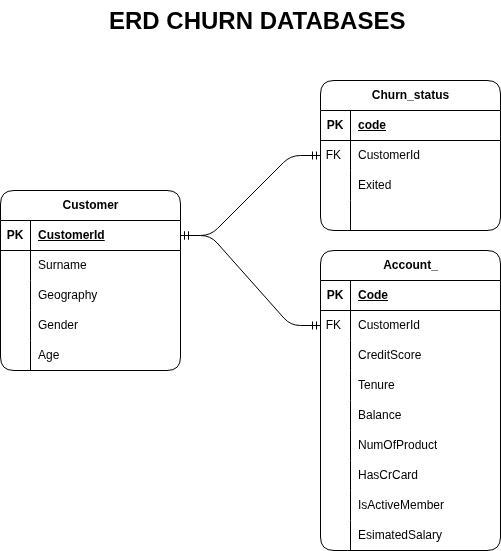

The diagram above was exported from draw.io. Its source (the exported page's mxGraphModel, read from the mxfile embedded in the PNG):
<mxGraphModel dx="826" dy="868" grid="1" gridSize="10" guides="1" tooltips="1" connect="1" arrows="1" fold="1" page="1" pageScale="1" pageWidth="600" pageHeight="600" background="#FFFFFF" math="0" shadow="0" adaptiveColors="auto">
  <root>
    <object label="" id="0">
      <mxCell />
    </object>
    <mxCell id="1" parent="0" />
    <mxCell id="2" value="Account_" style="shape=table;startSize=30;container=1;collapsible=1;childLayout=tableLayout;fixedRows=1;rowLines=0;fontStyle=1;align=center;resizeLast=1;html=1;rounded=1;" vertex="1" parent="1">
      <mxGeometry x="370" y="280" width="180" height="300" as="geometry" />
    </mxCell>
    <mxCell id="3" value="" style="shape=tableRow;horizontal=0;startSize=0;swimlaneHead=0;swimlaneBody=0;fillColor=none;collapsible=0;dropTarget=0;points=[[0,0.5],[1,0.5]];portConstraint=eastwest;top=0;left=0;right=0;bottom=1;rounded=1;" vertex="1" parent="2">
      <mxGeometry y="30" width="180" height="30" as="geometry" />
    </mxCell>
    <mxCell id="4" value="PK" style="shape=partialRectangle;connectable=0;fillColor=none;top=0;left=0;bottom=0;right=0;fontStyle=1;overflow=hidden;whiteSpace=wrap;html=1;rounded=1;" vertex="1" parent="3">
      <mxGeometry width="30" height="30" as="geometry">
        <mxRectangle width="30" height="30" as="alternateBounds" />
      </mxGeometry>
    </mxCell>
    <mxCell id="5" value="Code" style="shape=partialRectangle;connectable=0;fillColor=none;top=0;left=0;bottom=0;right=0;align=left;spacingLeft=6;fontStyle=5;overflow=hidden;whiteSpace=wrap;html=1;rounded=1;" vertex="1" parent="3">
      <mxGeometry x="30" width="150" height="30" as="geometry">
        <mxRectangle width="150" height="30" as="alternateBounds" />
      </mxGeometry>
    </mxCell>
    <mxCell id="6" value="" style="shape=tableRow;horizontal=0;startSize=0;swimlaneHead=0;swimlaneBody=0;fillColor=none;collapsible=0;dropTarget=0;points=[[0,0.5],[1,0.5]];portConstraint=eastwest;top=0;left=0;right=0;bottom=0;rounded=1;" vertex="1" parent="2">
      <mxGeometry y="60" width="180" height="30" as="geometry" />
    </mxCell>
    <mxCell id="7" value="FK&amp;nbsp;" style="shape=partialRectangle;connectable=0;fillColor=none;top=0;left=0;bottom=0;right=0;editable=1;overflow=hidden;whiteSpace=wrap;html=1;rounded=1;" vertex="1" parent="6">
      <mxGeometry width="30" height="30" as="geometry">
        <mxRectangle width="30" height="30" as="alternateBounds" />
      </mxGeometry>
    </mxCell>
    <mxCell id="8" value="CustomerId" style="shape=partialRectangle;connectable=0;fillColor=none;top=0;left=0;bottom=0;right=0;align=left;spacingLeft=6;overflow=hidden;whiteSpace=wrap;html=1;rounded=1;" vertex="1" parent="6">
      <mxGeometry x="30" width="150" height="30" as="geometry">
        <mxRectangle width="150" height="30" as="alternateBounds" />
      </mxGeometry>
    </mxCell>
    <mxCell id="30" value="" style="shape=tableRow;horizontal=0;startSize=0;swimlaneHead=0;swimlaneBody=0;fillColor=none;collapsible=0;dropTarget=0;points=[[0,0.5],[1,0.5]];portConstraint=eastwest;top=0;left=0;right=0;bottom=0;rounded=1;" vertex="1" parent="2">
      <mxGeometry y="90" width="180" height="30" as="geometry" />
    </mxCell>
    <mxCell id="31" value="" style="shape=partialRectangle;connectable=0;fillColor=none;top=0;left=0;bottom=0;right=0;editable=1;overflow=hidden;whiteSpace=wrap;html=1;rounded=1;" vertex="1" parent="30">
      <mxGeometry width="30" height="30" as="geometry">
        <mxRectangle width="30" height="30" as="alternateBounds" />
      </mxGeometry>
    </mxCell>
    <mxCell id="32" value="CreditScore" style="shape=partialRectangle;connectable=0;fillColor=none;top=0;left=0;bottom=0;right=0;align=left;spacingLeft=6;overflow=hidden;whiteSpace=wrap;html=1;rounded=1;" vertex="1" parent="30">
      <mxGeometry x="30" width="150" height="30" as="geometry">
        <mxRectangle width="150" height="30" as="alternateBounds" />
      </mxGeometry>
    </mxCell>
    <mxCell id="9" value="" style="shape=tableRow;horizontal=0;startSize=0;swimlaneHead=0;swimlaneBody=0;fillColor=none;collapsible=0;dropTarget=0;points=[[0,0.5],[1,0.5]];portConstraint=eastwest;top=0;left=0;right=0;bottom=0;rounded=1;" vertex="1" parent="2">
      <mxGeometry y="120" width="180" height="30" as="geometry" />
    </mxCell>
    <mxCell id="10" value="" style="shape=partialRectangle;connectable=0;fillColor=none;top=0;left=0;bottom=0;right=0;editable=1;overflow=hidden;whiteSpace=wrap;html=1;rounded=1;" vertex="1" parent="9">
      <mxGeometry width="30" height="30" as="geometry">
        <mxRectangle width="30" height="30" as="alternateBounds" />
      </mxGeometry>
    </mxCell>
    <mxCell id="11" value="Tenure" style="shape=partialRectangle;connectable=0;fillColor=none;top=0;left=0;bottom=0;right=0;align=left;spacingLeft=6;overflow=hidden;whiteSpace=wrap;html=1;rounded=1;" vertex="1" parent="9">
      <mxGeometry x="30" width="150" height="30" as="geometry">
        <mxRectangle width="150" height="30" as="alternateBounds" />
      </mxGeometry>
    </mxCell>
    <mxCell id="12" value="" style="shape=tableRow;horizontal=0;startSize=0;swimlaneHead=0;swimlaneBody=0;fillColor=none;collapsible=0;dropTarget=0;points=[[0,0.5],[1,0.5]];portConstraint=eastwest;top=0;left=0;right=0;bottom=0;rounded=1;" vertex="1" parent="2">
      <mxGeometry y="150" width="180" height="30" as="geometry" />
    </mxCell>
    <mxCell id="13" value="" style="shape=partialRectangle;connectable=0;fillColor=none;top=0;left=0;bottom=0;right=0;editable=1;overflow=hidden;whiteSpace=wrap;html=1;rounded=1;" vertex="1" parent="12">
      <mxGeometry width="30" height="30" as="geometry">
        <mxRectangle width="30" height="30" as="alternateBounds" />
      </mxGeometry>
    </mxCell>
    <mxCell id="14" value="Balance&amp;nbsp;" style="shape=partialRectangle;connectable=0;fillColor=none;top=0;left=0;bottom=0;right=0;align=left;spacingLeft=6;overflow=hidden;whiteSpace=wrap;html=1;rounded=1;" vertex="1" parent="12">
      <mxGeometry x="30" width="150" height="30" as="geometry">
        <mxRectangle width="150" height="30" as="alternateBounds" />
      </mxGeometry>
    </mxCell>
    <mxCell id="15" value="" style="shape=tableRow;horizontal=0;startSize=0;swimlaneHead=0;swimlaneBody=0;fillColor=none;collapsible=0;dropTarget=0;points=[[0,0.5],[1,0.5]];portConstraint=eastwest;top=0;left=0;right=0;bottom=0;rounded=1;" vertex="1" parent="2">
      <mxGeometry y="180" width="180" height="30" as="geometry" />
    </mxCell>
    <mxCell id="16" value="" style="shape=partialRectangle;connectable=0;fillColor=none;top=0;left=0;bottom=0;right=0;editable=1;overflow=hidden;whiteSpace=wrap;html=1;rounded=1;" vertex="1" parent="15">
      <mxGeometry width="30" height="30" as="geometry">
        <mxRectangle width="30" height="30" as="alternateBounds" />
      </mxGeometry>
    </mxCell>
    <mxCell id="17" value="NumOfProduct" style="shape=partialRectangle;connectable=0;fillColor=none;top=0;left=0;bottom=0;right=0;align=left;spacingLeft=6;overflow=hidden;whiteSpace=wrap;html=1;rounded=1;" vertex="1" parent="15">
      <mxGeometry x="30" width="150" height="30" as="geometry">
        <mxRectangle width="150" height="30" as="alternateBounds" />
      </mxGeometry>
    </mxCell>
    <mxCell id="18" value="" style="shape=tableRow;horizontal=0;startSize=0;swimlaneHead=0;swimlaneBody=0;fillColor=none;collapsible=0;dropTarget=0;points=[[0,0.5],[1,0.5]];portConstraint=eastwest;top=0;left=0;right=0;bottom=0;rounded=1;" vertex="1" parent="2">
      <mxGeometry y="210" width="180" height="30" as="geometry" />
    </mxCell>
    <mxCell id="19" value="" style="shape=partialRectangle;connectable=0;fillColor=none;top=0;left=0;bottom=0;right=0;editable=1;overflow=hidden;whiteSpace=wrap;html=1;rounded=1;" vertex="1" parent="18">
      <mxGeometry width="30" height="30" as="geometry">
        <mxRectangle width="30" height="30" as="alternateBounds" />
      </mxGeometry>
    </mxCell>
    <mxCell id="20" value="HasCrCard" style="shape=partialRectangle;connectable=0;fillColor=none;top=0;left=0;bottom=0;right=0;align=left;spacingLeft=6;overflow=hidden;whiteSpace=wrap;html=1;rounded=1;" vertex="1" parent="18">
      <mxGeometry x="30" width="150" height="30" as="geometry">
        <mxRectangle width="150" height="30" as="alternateBounds" />
      </mxGeometry>
    </mxCell>
    <mxCell id="21" value="" style="shape=tableRow;horizontal=0;startSize=0;swimlaneHead=0;swimlaneBody=0;fillColor=none;collapsible=0;dropTarget=0;points=[[0,0.5],[1,0.5]];portConstraint=eastwest;top=0;left=0;right=0;bottom=0;rounded=1;" vertex="1" parent="2">
      <mxGeometry y="240" width="180" height="30" as="geometry" />
    </mxCell>
    <mxCell id="22" value="" style="shape=partialRectangle;connectable=0;fillColor=none;top=0;left=0;bottom=0;right=0;editable=1;overflow=hidden;whiteSpace=wrap;html=1;rounded=1;" vertex="1" parent="21">
      <mxGeometry width="30" height="30" as="geometry">
        <mxRectangle width="30" height="30" as="alternateBounds" />
      </mxGeometry>
    </mxCell>
    <mxCell id="23" value="IsActiveMember" style="shape=partialRectangle;connectable=0;fillColor=none;top=0;left=0;bottom=0;right=0;align=left;spacingLeft=6;overflow=hidden;whiteSpace=wrap;html=1;rounded=1;" vertex="1" parent="21">
      <mxGeometry x="30" width="150" height="30" as="geometry">
        <mxRectangle width="150" height="30" as="alternateBounds" />
      </mxGeometry>
    </mxCell>
    <mxCell id="24" value="" style="shape=tableRow;horizontal=0;startSize=0;swimlaneHead=0;swimlaneBody=0;fillColor=none;collapsible=0;dropTarget=0;points=[[0,0.5],[1,0.5]];portConstraint=eastwest;top=0;left=0;right=0;bottom=0;rounded=1;" vertex="1" parent="2">
      <mxGeometry y="270" width="180" height="30" as="geometry" />
    </mxCell>
    <mxCell id="25" value="" style="shape=partialRectangle;connectable=0;fillColor=none;top=0;left=0;bottom=0;right=0;editable=1;overflow=hidden;whiteSpace=wrap;html=1;rounded=1;" vertex="1" parent="24">
      <mxGeometry width="30" height="30" as="geometry">
        <mxRectangle width="30" height="30" as="alternateBounds" />
      </mxGeometry>
    </mxCell>
    <mxCell id="26" value="EsimatedSalary" style="shape=partialRectangle;connectable=0;fillColor=none;top=0;left=0;bottom=0;right=0;align=left;spacingLeft=6;overflow=hidden;whiteSpace=wrap;html=1;rounded=1;" vertex="1" parent="24">
      <mxGeometry x="30" width="150" height="30" as="geometry">
        <mxRectangle width="150" height="30" as="alternateBounds" />
      </mxGeometry>
    </mxCell>
    <mxCell id="67" value="Churn_status" style="shape=table;startSize=30;container=1;collapsible=1;childLayout=tableLayout;fixedRows=1;rowLines=0;fontStyle=1;align=center;resizeLast=1;html=1;rounded=1;" vertex="1" parent="1">
      <mxGeometry x="370" y="110" width="180" height="150" as="geometry" />
    </mxCell>
    <mxCell id="68" value="" style="shape=tableRow;horizontal=0;startSize=0;swimlaneHead=0;swimlaneBody=0;fillColor=none;collapsible=0;dropTarget=0;points=[[0,0.5],[1,0.5]];portConstraint=eastwest;top=0;left=0;right=0;bottom=1;rounded=1;" vertex="1" parent="67">
      <mxGeometry y="30" width="180" height="30" as="geometry" />
    </mxCell>
    <mxCell id="69" value="PK" style="shape=partialRectangle;connectable=0;fillColor=none;top=0;left=0;bottom=0;right=0;fontStyle=1;overflow=hidden;whiteSpace=wrap;html=1;rounded=1;" vertex="1" parent="68">
      <mxGeometry width="30" height="30" as="geometry">
        <mxRectangle width="30" height="30" as="alternateBounds" />
      </mxGeometry>
    </mxCell>
    <mxCell id="70" value="code" style="shape=partialRectangle;connectable=0;fillColor=none;top=0;left=0;bottom=0;right=0;align=left;spacingLeft=6;fontStyle=5;overflow=hidden;whiteSpace=wrap;html=1;rounded=1;" vertex="1" parent="68">
      <mxGeometry x="30" width="150" height="30" as="geometry">
        <mxRectangle width="150" height="30" as="alternateBounds" />
      </mxGeometry>
    </mxCell>
    <mxCell id="71" value="" style="shape=tableRow;horizontal=0;startSize=0;swimlaneHead=0;swimlaneBody=0;fillColor=none;collapsible=0;dropTarget=0;points=[[0,0.5],[1,0.5]];portConstraint=eastwest;top=0;left=0;right=0;bottom=0;rounded=1;" vertex="1" parent="67">
      <mxGeometry y="60" width="180" height="30" as="geometry" />
    </mxCell>
    <mxCell id="72" value="FK&amp;nbsp;" style="shape=partialRectangle;connectable=0;fillColor=none;top=0;left=0;bottom=0;right=0;editable=1;overflow=hidden;whiteSpace=wrap;html=1;rounded=1;" vertex="1" parent="71">
      <mxGeometry width="30" height="30" as="geometry">
        <mxRectangle width="30" height="30" as="alternateBounds" />
      </mxGeometry>
    </mxCell>
    <mxCell id="73" value="CustomerId" style="shape=partialRectangle;connectable=0;fillColor=none;top=0;left=0;bottom=0;right=0;align=left;spacingLeft=6;overflow=hidden;whiteSpace=wrap;html=1;rounded=1;" vertex="1" parent="71">
      <mxGeometry x="30" width="150" height="30" as="geometry">
        <mxRectangle width="150" height="30" as="alternateBounds" />
      </mxGeometry>
    </mxCell>
    <mxCell id="74" value="" style="shape=tableRow;horizontal=0;startSize=0;swimlaneHead=0;swimlaneBody=0;fillColor=none;collapsible=0;dropTarget=0;points=[[0,0.5],[1,0.5]];portConstraint=eastwest;top=0;left=0;right=0;bottom=0;rounded=1;" vertex="1" parent="67">
      <mxGeometry y="90" width="180" height="30" as="geometry" />
    </mxCell>
    <mxCell id="75" value="" style="shape=partialRectangle;connectable=0;fillColor=none;top=0;left=0;bottom=0;right=0;editable=1;overflow=hidden;whiteSpace=wrap;html=1;rounded=1;" vertex="1" parent="74">
      <mxGeometry width="30" height="30" as="geometry">
        <mxRectangle width="30" height="30" as="alternateBounds" />
      </mxGeometry>
    </mxCell>
    <mxCell id="76" value="Exited" style="shape=partialRectangle;connectable=0;fillColor=none;top=0;left=0;bottom=0;right=0;align=left;spacingLeft=6;overflow=hidden;whiteSpace=wrap;html=1;rounded=1;" vertex="1" parent="74">
      <mxGeometry x="30" width="150" height="30" as="geometry">
        <mxRectangle width="150" height="30" as="alternateBounds" />
      </mxGeometry>
    </mxCell>
    <mxCell id="77" value="" style="shape=tableRow;horizontal=0;startSize=0;swimlaneHead=0;swimlaneBody=0;fillColor=none;collapsible=0;dropTarget=0;points=[[0,0.5],[1,0.5]];portConstraint=eastwest;top=0;left=0;right=0;bottom=0;rounded=1;" vertex="1" parent="67">
      <mxGeometry y="120" width="180" height="30" as="geometry" />
    </mxCell>
    <mxCell id="78" value="" style="shape=partialRectangle;connectable=0;fillColor=none;top=0;left=0;bottom=0;right=0;editable=1;overflow=hidden;whiteSpace=wrap;html=1;rounded=1;" vertex="1" parent="77">
      <mxGeometry width="30" height="30" as="geometry">
        <mxRectangle width="30" height="30" as="alternateBounds" />
      </mxGeometry>
    </mxCell>
    <mxCell id="79" value="" style="shape=partialRectangle;connectable=0;fillColor=none;top=0;left=0;bottom=0;right=0;align=left;spacingLeft=6;overflow=hidden;whiteSpace=wrap;html=1;rounded=1;" vertex="1" parent="77">
      <mxGeometry x="30" width="150" height="30" as="geometry">
        <mxRectangle width="150" height="30" as="alternateBounds" />
      </mxGeometry>
    </mxCell>
    <mxCell id="80" value="Customer" style="shape=table;startSize=30;container=1;collapsible=1;childLayout=tableLayout;fixedRows=1;rowLines=0;fontStyle=1;align=center;resizeLast=1;html=1;rounded=1;gradientColor=none;" vertex="1" parent="1">
      <mxGeometry x="50" y="220" width="180" height="180" as="geometry" />
    </mxCell>
    <mxCell id="81" value="" style="shape=tableRow;horizontal=0;startSize=0;swimlaneHead=0;swimlaneBody=0;fillColor=none;collapsible=0;dropTarget=0;points=[[0,0.5],[1,0.5]];portConstraint=eastwest;top=0;left=0;right=0;bottom=1;rounded=1;" vertex="1" parent="80">
      <mxGeometry y="30" width="180" height="30" as="geometry" />
    </mxCell>
    <mxCell id="82" value="PK" style="shape=partialRectangle;connectable=0;fillColor=none;top=0;left=0;bottom=0;right=0;fontStyle=1;overflow=hidden;whiteSpace=wrap;html=1;rounded=1;" vertex="1" parent="81">
      <mxGeometry width="30" height="30" as="geometry">
        <mxRectangle width="30" height="30" as="alternateBounds" />
      </mxGeometry>
    </mxCell>
    <mxCell id="83" value="CustomerId" style="shape=partialRectangle;connectable=0;fillColor=none;top=0;left=0;bottom=0;right=0;align=left;spacingLeft=6;fontStyle=5;overflow=hidden;whiteSpace=wrap;html=1;rounded=1;" vertex="1" parent="81">
      <mxGeometry x="30" width="150" height="30" as="geometry">
        <mxRectangle width="150" height="30" as="alternateBounds" />
      </mxGeometry>
    </mxCell>
    <mxCell id="84" value="" style="shape=tableRow;horizontal=0;startSize=0;swimlaneHead=0;swimlaneBody=0;fillColor=none;collapsible=0;dropTarget=0;points=[[0,0.5],[1,0.5]];portConstraint=eastwest;top=0;left=0;right=0;bottom=0;rounded=1;" vertex="1" parent="80">
      <mxGeometry y="60" width="180" height="30" as="geometry" />
    </mxCell>
    <mxCell id="85" value="" style="shape=partialRectangle;connectable=0;fillColor=none;top=0;left=0;bottom=0;right=0;editable=1;overflow=hidden;whiteSpace=wrap;html=1;rounded=1;" vertex="1" parent="84">
      <mxGeometry width="30" height="30" as="geometry">
        <mxRectangle width="30" height="30" as="alternateBounds" />
      </mxGeometry>
    </mxCell>
    <mxCell id="86" value="Surname" style="shape=partialRectangle;connectable=0;fillColor=none;top=0;left=0;bottom=0;right=0;align=left;spacingLeft=6;overflow=hidden;whiteSpace=wrap;html=1;rounded=1;" vertex="1" parent="84">
      <mxGeometry x="30" width="150" height="30" as="geometry">
        <mxRectangle width="150" height="30" as="alternateBounds" />
      </mxGeometry>
    </mxCell>
    <mxCell id="87" value="" style="shape=tableRow;horizontal=0;startSize=0;swimlaneHead=0;swimlaneBody=0;fillColor=none;collapsible=0;dropTarget=0;points=[[0,0.5],[1,0.5]];portConstraint=eastwest;top=0;left=0;right=0;bottom=0;rounded=1;" vertex="1" parent="80">
      <mxGeometry y="90" width="180" height="30" as="geometry" />
    </mxCell>
    <mxCell id="88" value="" style="shape=partialRectangle;connectable=0;fillColor=none;top=0;left=0;bottom=0;right=0;editable=1;overflow=hidden;whiteSpace=wrap;html=1;rounded=1;" vertex="1" parent="87">
      <mxGeometry width="30" height="30" as="geometry">
        <mxRectangle width="30" height="30" as="alternateBounds" />
      </mxGeometry>
    </mxCell>
    <mxCell id="89" value="Geography" style="shape=partialRectangle;connectable=0;fillColor=none;top=0;left=0;bottom=0;right=0;align=left;spacingLeft=6;overflow=hidden;whiteSpace=wrap;html=1;rounded=1;" vertex="1" parent="87">
      <mxGeometry x="30" width="150" height="30" as="geometry">
        <mxRectangle width="150" height="30" as="alternateBounds" />
      </mxGeometry>
    </mxCell>
    <mxCell id="90" value="" style="shape=tableRow;horizontal=0;startSize=0;swimlaneHead=0;swimlaneBody=0;fillColor=none;collapsible=0;dropTarget=0;points=[[0,0.5],[1,0.5]];portConstraint=eastwest;top=0;left=0;right=0;bottom=0;rounded=1;" vertex="1" parent="80">
      <mxGeometry y="120" width="180" height="30" as="geometry" />
    </mxCell>
    <mxCell id="91" value="" style="shape=partialRectangle;connectable=0;fillColor=none;top=0;left=0;bottom=0;right=0;editable=1;overflow=hidden;whiteSpace=wrap;html=1;rounded=1;" vertex="1" parent="90">
      <mxGeometry width="30" height="30" as="geometry">
        <mxRectangle width="30" height="30" as="alternateBounds" />
      </mxGeometry>
    </mxCell>
    <mxCell id="92" value="Gender" style="shape=partialRectangle;connectable=0;fillColor=none;top=0;left=0;bottom=0;right=0;align=left;spacingLeft=6;overflow=hidden;whiteSpace=wrap;html=1;rounded=1;" vertex="1" parent="90">
      <mxGeometry x="30" width="150" height="30" as="geometry">
        <mxRectangle width="150" height="30" as="alternateBounds" />
      </mxGeometry>
    </mxCell>
    <mxCell id="93" value="" style="shape=tableRow;horizontal=0;startSize=0;swimlaneHead=0;swimlaneBody=0;fillColor=none;collapsible=0;dropTarget=0;points=[[0,0.5],[1,0.5]];portConstraint=eastwest;top=0;left=0;right=0;bottom=0;rounded=1;" vertex="1" parent="80">
      <mxGeometry y="150" width="180" height="30" as="geometry" />
    </mxCell>
    <mxCell id="94" value="" style="shape=partialRectangle;connectable=0;fillColor=none;top=0;left=0;bottom=0;right=0;editable=1;overflow=hidden;whiteSpace=wrap;html=1;rounded=1;" vertex="1" parent="93">
      <mxGeometry width="30" height="30" as="geometry">
        <mxRectangle width="30" height="30" as="alternateBounds" />
      </mxGeometry>
    </mxCell>
    <mxCell id="95" value="Age" style="shape=partialRectangle;connectable=0;fillColor=none;top=0;left=0;bottom=0;right=0;align=left;spacingLeft=6;overflow=hidden;whiteSpace=wrap;html=1;rounded=1;" vertex="1" parent="93">
      <mxGeometry x="30" width="150" height="30" as="geometry">
        <mxRectangle width="150" height="30" as="alternateBounds" />
      </mxGeometry>
    </mxCell>
    <mxCell id="97" value="" style="edgeStyle=entityRelationEdgeStyle;fontSize=12;html=1;endArrow=ERmandOne;startArrow=ERmandOne;exitX=1;exitY=0.5;exitDx=0;exitDy=0;entryX=0;entryY=0.5;entryDx=0;entryDy=0;" edge="1" parent="1" source="81" target="71">
      <mxGeometry width="100" height="100" relative="1" as="geometry">
        <mxPoint x="300" y="300" as="sourcePoint" />
        <mxPoint x="400" y="200" as="targetPoint" />
        <Array as="points">
          <mxPoint x="370" y="130" />
        </Array>
      </mxGeometry>
    </mxCell>
    <mxCell id="99" value="" style="edgeStyle=entityRelationEdgeStyle;fontSize=12;html=1;endArrow=ERmandOne;startArrow=ERmandOne;entryX=0;entryY=0.5;entryDx=0;entryDy=0;exitX=1;exitY=0.5;exitDx=0;exitDy=0;" edge="1" parent="1" source="81" target="6">
      <mxGeometry width="100" height="100" relative="1" as="geometry">
        <mxPoint x="260" y="210" as="sourcePoint" />
        <mxPoint x="400" y="350" as="targetPoint" />
        <Array as="points">
          <mxPoint x="370" y="365" />
        </Array>
      </mxGeometry>
    </mxCell>
    <mxCell id="102" value="&lt;h1 style=&quot;margin-top: 0px;&quot;&gt;ERD CHURN DATABASES&amp;nbsp;&lt;/h1&gt;" style="text;html=1;whiteSpace=wrap;overflow=hidden;rounded=0;" vertex="1" parent="1">
      <mxGeometry x="157" y="30" width="320" height="60" as="geometry" />
    </mxCell>
  </root>
</mxGraphModel>